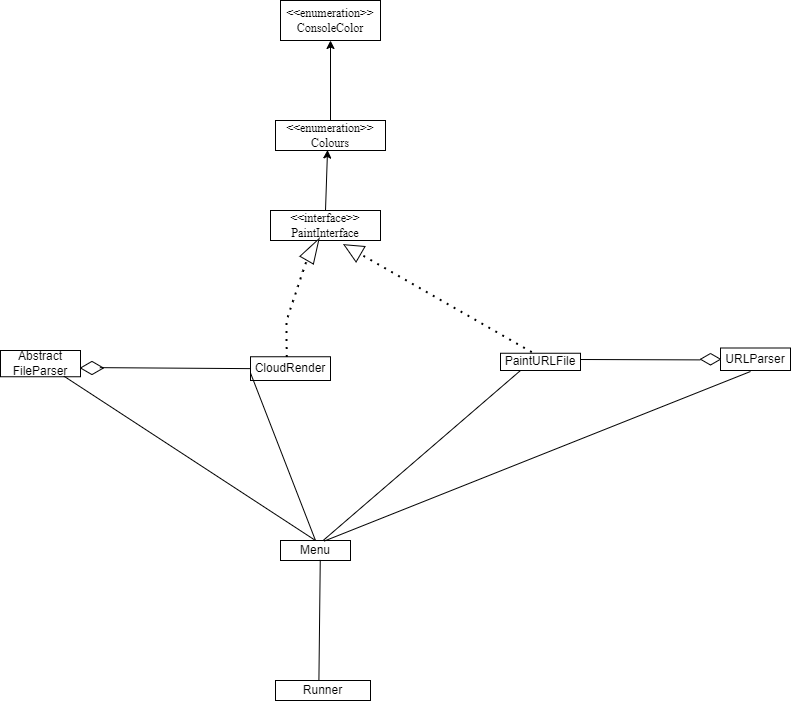

The diagram above was exported from draw.io. Its source (the exported page's mxGraphModel, read from the mxfile embedded in the PNG):
<mxGraphModel dx="632" dy="313" grid="1" gridSize="10" guides="1" tooltips="1" connect="1" arrows="1" fold="1" page="1" pageScale="1" pageWidth="1169" pageHeight="826" background="none" math="0" shadow="0">
  <root>
    <mxCell id="0" />
    <mxCell id="1" parent="0" />
    <mxCell id="kEmkHx7BQBFBPZnCkS2Y-43" value="&lt;font style=&quot;font-size: 12px&quot;&gt;Abstract FileParser&lt;/font&gt;" style="rounded=0;whiteSpace=wrap;html=1;" parent="1" vertex="1">
      <mxGeometry x="1150" y="380" width="80" height="26.25" as="geometry" />
    </mxCell>
    <mxCell id="kEmkHx7BQBFBPZnCkS2Y-44" value="&lt;font style=&quot;font-size: 12px&quot;&gt;CloudRender&lt;/font&gt;" style="rounded=0;whiteSpace=wrap;html=1;fontSize=8;" parent="1" vertex="1">
      <mxGeometry x="1400" y="386.25" width="80" height="23.75" as="geometry" />
    </mxCell>
    <mxCell id="kEmkHx7BQBFBPZnCkS2Y-47" value="&lt;font style=&quot;font-size: 12px&quot;&gt;PaintURLFile&lt;/font&gt;" style="rounded=0;whiteSpace=wrap;html=1;fontSize=8;" parent="1" vertex="1">
      <mxGeometry x="1650" y="382.75" width="80" height="17.25" as="geometry" />
    </mxCell>
    <mxCell id="kEmkHx7BQBFBPZnCkS2Y-48" value="&lt;font style=&quot;font-size: 12px&quot;&gt;URLParser&lt;/font&gt;" style="rounded=0;whiteSpace=wrap;html=1;fontSize=8;" parent="1" vertex="1">
      <mxGeometry x="1870" y="377.5" width="70" height="22.5" as="geometry" />
    </mxCell>
    <mxCell id="kEmkHx7BQBFBPZnCkS2Y-51" value="" style="html=1;whiteSpace=wrap;aspect=fixed;shape=isoRectangle;fontSize=8;" parent="1" vertex="1">
      <mxGeometry x="1230" y="390.62" width="22.92" height="13.75" as="geometry" />
    </mxCell>
    <mxCell id="kEmkHx7BQBFBPZnCkS2Y-55" value="" style="html=1;whiteSpace=wrap;aspect=fixed;shape=isoRectangle;fontSize=8;" parent="1" vertex="1">
      <mxGeometry x="1850" y="382.75" width="20" height="12" as="geometry" />
    </mxCell>
    <mxCell id="kEmkHx7BQBFBPZnCkS2Y-56" value="" style="endArrow=none;html=1;rounded=0;fontSize=8;exitX=0.844;exitY=0.475;exitDx=0;exitDy=0;exitPerimeter=0;entryX=0;entryY=0.5;entryDx=0;entryDy=0;" parent="1" source="kEmkHx7BQBFBPZnCkS2Y-51" target="kEmkHx7BQBFBPZnCkS2Y-44" edge="1">
      <mxGeometry width="50" height="50" relative="1" as="geometry">
        <mxPoint x="1320" y="447.25" as="sourcePoint" />
        <mxPoint x="1370" y="397.25" as="targetPoint" />
      </mxGeometry>
    </mxCell>
    <mxCell id="kEmkHx7BQBFBPZnCkS2Y-58" value="&lt;font style=&quot;font-size: 12px&quot; face=&quot;Times New Roman&quot;&gt;&amp;lt;&amp;lt;interface&amp;gt;&amp;gt;&lt;br&gt;PaintInterface&lt;/font&gt;" style="rounded=0;whiteSpace=wrap;html=1;fontSize=8;" parent="1" vertex="1">
      <mxGeometry x="1420" y="240" width="110" height="30" as="geometry" />
    </mxCell>
    <mxCell id="kEmkHx7BQBFBPZnCkS2Y-59" value="" style="endArrow=none;dashed=1;html=1;dashPattern=1 3;strokeWidth=2;rounded=0;fontSize=8;entryX=0;entryY=0.5;entryDx=0;entryDy=0;exitX=0.452;exitY=0.014;exitDx=0;exitDy=0;exitPerimeter=0;" parent="1" source="kEmkHx7BQBFBPZnCkS2Y-44" target="kEmkHx7BQBFBPZnCkS2Y-61" edge="1">
      <mxGeometry width="50" height="50" relative="1" as="geometry">
        <mxPoint x="1400" y="380" as="sourcePoint" />
        <mxPoint x="1427.7777777777778" y="330" as="targetPoint" />
        <Array as="points">
          <mxPoint x="1436" y="350" />
        </Array>
      </mxGeometry>
    </mxCell>
    <mxCell id="kEmkHx7BQBFBPZnCkS2Y-61" value="" style="triangle;whiteSpace=wrap;html=1;fontSize=8;rotation=-60;" parent="1" vertex="1">
      <mxGeometry x="1450" y="271.21" width="24.72" height="15.52" as="geometry" />
    </mxCell>
    <mxCell id="kEmkHx7BQBFBPZnCkS2Y-63" value="" style="triangle;whiteSpace=wrap;html=1;fontSize=8;rotation=120;direction=south;" parent="1" vertex="1">
      <mxGeometry x="1492.845" y="269.445" width="17.9" height="19.05" as="geometry" />
    </mxCell>
    <mxCell id="kEmkHx7BQBFBPZnCkS2Y-64" value="" style="endArrow=none;dashed=1;html=1;dashPattern=1 3;strokeWidth=2;rounded=0;fontSize=8;exitX=0.391;exitY=-0.064;exitDx=0;exitDy=0;exitPerimeter=0;" parent="1" source="kEmkHx7BQBFBPZnCkS2Y-47" target="kEmkHx7BQBFBPZnCkS2Y-63" edge="1">
      <mxGeometry width="50" height="50" relative="1" as="geometry">
        <mxPoint x="1519.5500000000002" y="378.55999999999995" as="sourcePoint" />
        <mxPoint x="1500" y="300" as="targetPoint" />
      </mxGeometry>
    </mxCell>
    <mxCell id="kEmkHx7BQBFBPZnCkS2Y-65" value="" style="endArrow=classic;html=1;rounded=0;fontSize=8;exitX=0.5;exitY=0;exitDx=0;exitDy=0;entryX=0.5;entryY=1;entryDx=0;entryDy=0;" parent="1" source="kEmkHx7BQBFBPZnCkS2Y-67" target="kEmkHx7BQBFBPZnCkS2Y-68" edge="1">
      <mxGeometry width="50" height="50" relative="1" as="geometry">
        <mxPoint x="1454.72" y="220" as="sourcePoint" />
        <mxPoint x="1490" y="180" as="targetPoint" />
      </mxGeometry>
    </mxCell>
    <mxCell id="kEmkHx7BQBFBPZnCkS2Y-66" value="" style="endArrow=classic;html=1;rounded=0;fontSize=8;exitX=0.5;exitY=0;exitDx=0;exitDy=0;entryX=0.473;entryY=0.983;entryDx=0;entryDy=0;entryPerimeter=0;" parent="1" source="kEmkHx7BQBFBPZnCkS2Y-58" target="kEmkHx7BQBFBPZnCkS2Y-67" edge="1">
      <mxGeometry width="50" height="50" relative="1" as="geometry">
        <mxPoint x="1332.92" y="270" as="sourcePoint" />
        <mxPoint x="1382.92" y="220" as="targetPoint" />
        <Array as="points" />
      </mxGeometry>
    </mxCell>
    <mxCell id="kEmkHx7BQBFBPZnCkS2Y-67" value="&lt;font face=&quot;Times New Roman&quot; style=&quot;font-size: 12px&quot;&gt;&amp;lt;&amp;lt;enumeration&amp;gt;&amp;gt;&lt;br&gt;Colours&lt;/font&gt;" style="rounded=0;whiteSpace=wrap;html=1;fontSize=8;" parent="1" vertex="1">
      <mxGeometry x="1425" y="150" width="110" height="30" as="geometry" />
    </mxCell>
    <mxCell id="kEmkHx7BQBFBPZnCkS2Y-68" value="&lt;font face=&quot;Times New Roman&quot; style=&quot;font-size: 12px&quot;&gt;&amp;lt;&amp;lt;enumeration&amp;gt;&amp;gt;&lt;br&gt;ConsoleColor&lt;/font&gt;" style="rounded=0;whiteSpace=wrap;html=1;fontSize=8;" parent="1" vertex="1">
      <mxGeometry x="1430" y="30" width="100" height="40" as="geometry" />
    </mxCell>
    <mxCell id="kEmkHx7BQBFBPZnCkS2Y-69" value="" style="endArrow=none;html=1;rounded=0;fontSize=8;entryX=0.792;entryY=0.976;entryDx=0;entryDy=0;entryPerimeter=0;exitX=0.5;exitY=0;exitDx=0;exitDy=0;" parent="1" source="kEmkHx7BQBFBPZnCkS2Y-70" target="kEmkHx7BQBFBPZnCkS2Y-43" edge="1">
      <mxGeometry width="50" height="50" relative="1" as="geometry">
        <mxPoint x="1400" y="470" as="sourcePoint" />
        <mxPoint x="1510" y="410" as="targetPoint" />
      </mxGeometry>
    </mxCell>
    <mxCell id="kEmkHx7BQBFBPZnCkS2Y-70" value="&lt;font style=&quot;font-size: 12px&quot;&gt;Menu&lt;/font&gt;" style="rounded=0;whiteSpace=wrap;html=1;fontSize=8;" parent="1" vertex="1">
      <mxGeometry x="1430" y="570" width="70" height="20" as="geometry" />
    </mxCell>
    <mxCell id="kEmkHx7BQBFBPZnCkS2Y-71" value="" style="endArrow=none;html=1;rounded=0;fontSize=8;exitX=0.625;exitY=0.028;exitDx=0;exitDy=0;exitPerimeter=0;" parent="1" source="kEmkHx7BQBFBPZnCkS2Y-70" edge="1">
      <mxGeometry width="50" height="50" relative="1" as="geometry">
        <mxPoint x="1793.9999999999995" y="475.48" as="sourcePoint" />
        <mxPoint x="1900" y="401" as="targetPoint" />
      </mxGeometry>
    </mxCell>
    <mxCell id="kEmkHx7BQBFBPZnCkS2Y-72" value="" style="endArrow=none;html=1;rounded=0;fontSize=8;entryX=0.25;entryY=1;entryDx=0;entryDy=0;exitX=0.609;exitY=0;exitDx=0;exitDy=0;exitPerimeter=0;" parent="1" source="kEmkHx7BQBFBPZnCkS2Y-70" target="kEmkHx7BQBFBPZnCkS2Y-47" edge="1">
      <mxGeometry width="50" height="50" relative="1" as="geometry">
        <mxPoint x="1639.9999999999995" y="475.48" as="sourcePoint" />
        <mxPoint x="1526" y="401.25" as="targetPoint" />
      </mxGeometry>
    </mxCell>
    <mxCell id="kEmkHx7BQBFBPZnCkS2Y-73" value="" style="endArrow=none;html=1;rounded=0;fontSize=8;entryX=0.792;entryY=0.976;entryDx=0;entryDy=0;entryPerimeter=0;exitX=0.5;exitY=0;exitDx=0;exitDy=0;" parent="1" source="kEmkHx7BQBFBPZnCkS2Y-70" edge="1">
      <mxGeometry width="50" height="50" relative="1" as="geometry">
        <mxPoint x="1513.9999999999998" y="476.73" as="sourcePoint" />
        <mxPoint x="1400.0000000000002" y="402.5" as="targetPoint" />
      </mxGeometry>
    </mxCell>
    <mxCell id="kEmkHx7BQBFBPZnCkS2Y-75" value="" style="endArrow=none;html=1;rounded=0;fontSize=8;exitX=0.568;exitY=0.972;exitDx=0;exitDy=0;exitPerimeter=0;entryX=0.457;entryY=-0.019;entryDx=0;entryDy=0;entryPerimeter=0;" parent="1" source="kEmkHx7BQBFBPZnCkS2Y-70" target="kEmkHx7BQBFBPZnCkS2Y-76" edge="1">
      <mxGeometry width="50" height="50" relative="1" as="geometry">
        <mxPoint x="1475" y="540" as="sourcePoint" />
        <mxPoint x="1470" y="520" as="targetPoint" />
      </mxGeometry>
    </mxCell>
    <mxCell id="kEmkHx7BQBFBPZnCkS2Y-76" value="&lt;font style=&quot;font-size: 12px&quot;&gt;Runner&lt;/font&gt;" style="rounded=0;whiteSpace=wrap;html=1;fontSize=8;" parent="1" vertex="1">
      <mxGeometry x="1425" y="710" width="95" height="20" as="geometry" />
    </mxCell>
    <mxCell id="kEmkHx7BQBFBPZnCkS2Y-77" value="" style="endArrow=none;html=1;rounded=0;fontFamily=Times New Roman;fontSize=12;entryX=0;entryY=0.553;entryDx=0;entryDy=0;entryPerimeter=0;" parent="1" target="kEmkHx7BQBFBPZnCkS2Y-55" edge="1">
      <mxGeometry width="50" height="50" relative="1" as="geometry">
        <mxPoint x="1730" y="389" as="sourcePoint" />
        <mxPoint x="1790" y="400" as="targetPoint" />
      </mxGeometry>
    </mxCell>
  </root>
</mxGraphModel>